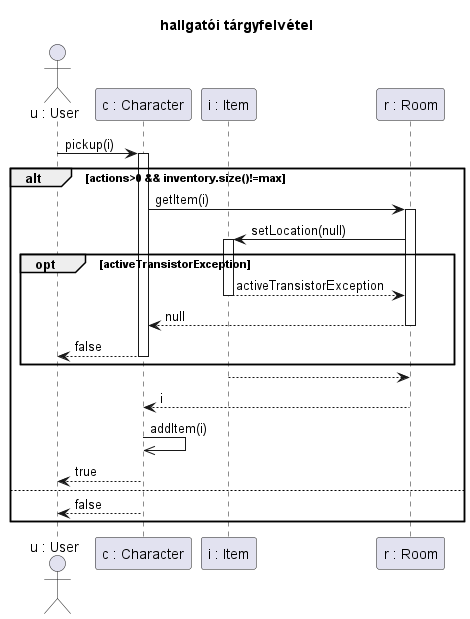

The diagram above was rendered by PlantUML. Its source (embedded in the PNG):
@startuml pickup

title hallgatói tárgyfelvétel

actor "u : User" as u
participant "c : Character" as char
participant "i : Item" as t
participant "r : Room" as sz

u->char ++: pickup(i)

alt actions>0 && inventory.size()!=max
    char->sz ++: getItem(i)

    sz->t ++: setLocation(null)
    
    opt activeTransistorException
        t-->sz --: activeTransistorException
        sz-->char --: null
        char-->u --: false
    end

    t-->sz --:

    sz-->char --: i

    char->>char : addItem(i)

    char-->u --: true
else
    char-->u --: false
end


@enduml